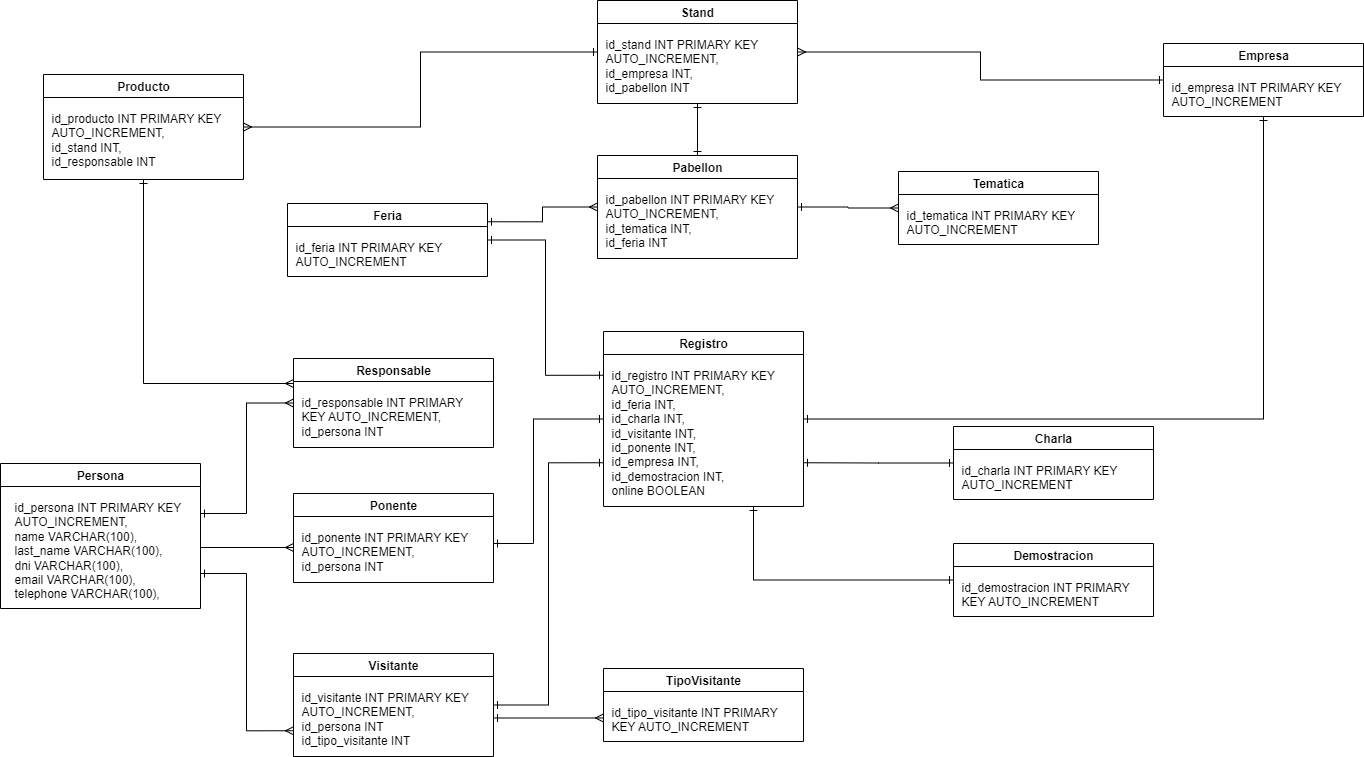

The diagram above was exported from draw.io. Its source (the exported page's mxGraphModel, read from the mxfile embedded in the PNG):
<mxGraphModel dx="1810" dy="548" grid="1" gridSize="10" guides="1" tooltips="1" connect="1" arrows="1" fold="1" page="1" pageScale="1" pageWidth="827" pageHeight="1169" math="0" shadow="0">
  <root>
    <mxCell id="0" />
    <mxCell id="1" parent="0" />
    <mxCell id="TCf9fmZLsn5SqkxbDNuK-2" value="Persona" style="swimlane;whiteSpace=wrap;html=1;" vertex="1" parent="1">
      <mxGeometry x="-53" y="690" width="200" height="145" as="geometry" />
    </mxCell>
    <mxCell id="TCf9fmZLsn5SqkxbDNuK-3" value="id_persona INT PRIMARY KEY AUTO_INCREMENT,&lt;div&gt;name VARCHAR(100),&lt;/div&gt;&lt;div&gt;last_name&amp;nbsp;&lt;span style=&quot;background-color: transparent;&quot;&gt;VARCHAR(100),&lt;/span&gt;&lt;/div&gt;&lt;div&gt;dni VARCHAR(100),&lt;span style=&quot;background-color: transparent;&quot;&gt;&lt;br&gt;&lt;/span&gt;&lt;/div&gt;&lt;div&gt;email VARCHAR(100),&lt;br&gt;&lt;/div&gt;&lt;div&gt;telephone VARCHAR(100),&lt;br&gt;&lt;/div&gt;" style="text;html=1;align=left;verticalAlign=top;whiteSpace=wrap;rounded=0;" vertex="1" parent="TCf9fmZLsn5SqkxbDNuK-2">
      <mxGeometry x="12" y="30" width="188" height="108" as="geometry" />
    </mxCell>
    <mxCell id="TCf9fmZLsn5SqkxbDNuK-36" style="edgeStyle=orthogonalEdgeStyle;rounded=0;orthogonalLoop=1;jettySize=auto;html=1;entryX=0;entryY=0.5;entryDx=0;entryDy=0;endArrow=ERmany;endFill=0;startArrow=ERone;startFill=0;" edge="1" parent="1">
      <mxGeometry relative="1" as="geometry">
        <mxPoint x="440" y="944.5" as="sourcePoint" />
        <mxPoint x="550" y="944.5" as="targetPoint" />
      </mxGeometry>
    </mxCell>
    <mxCell id="TCf9fmZLsn5SqkxbDNuK-37" style="edgeStyle=orthogonalEdgeStyle;rounded=0;orthogonalLoop=1;jettySize=auto;html=1;entryX=0;entryY=0.75;entryDx=0;entryDy=0;endArrow=ERone;endFill=0;startArrow=ERone;startFill=0;" edge="1" parent="1" source="TCf9fmZLsn5SqkxbDNuK-4" target="TCf9fmZLsn5SqkxbDNuK-13">
      <mxGeometry relative="1" as="geometry" />
    </mxCell>
    <mxCell id="TCf9fmZLsn5SqkxbDNuK-4" value="Visitante" style="swimlane;whiteSpace=wrap;html=1;" vertex="1" parent="1">
      <mxGeometry x="240" y="880" width="200" height="103" as="geometry" />
    </mxCell>
    <mxCell id="TCf9fmZLsn5SqkxbDNuK-5" value="id_visitante INT PRIMARY KEY AUTO_INCREMENT,&lt;div&gt;&lt;span style=&quot;background-color: transparent;&quot;&gt;id_persona INT&lt;/span&gt;&lt;/div&gt;&lt;div&gt;id_tipo_visitante INT&lt;/div&gt;" style="text;html=1;align=left;verticalAlign=top;whiteSpace=wrap;rounded=0;" vertex="1" parent="TCf9fmZLsn5SqkxbDNuK-4">
      <mxGeometry x="6" y="30" width="188" height="66" as="geometry" />
    </mxCell>
    <mxCell id="TCf9fmZLsn5SqkxbDNuK-6" value="Ponente" style="swimlane;whiteSpace=wrap;html=1;" vertex="1" parent="1">
      <mxGeometry x="240" y="720" width="200" height="89" as="geometry" />
    </mxCell>
    <mxCell id="TCf9fmZLsn5SqkxbDNuK-7" value="id_ponente INT PRIMARY KEY AUTO_INCREMENT,&lt;div&gt;&lt;span style=&quot;background-color: transparent;&quot;&gt;id_persona INT&lt;/span&gt;&lt;/div&gt;" style="text;html=1;align=left;verticalAlign=top;whiteSpace=wrap;rounded=0;" vertex="1" parent="TCf9fmZLsn5SqkxbDNuK-6">
      <mxGeometry x="6" y="30" width="188" height="52" as="geometry" />
    </mxCell>
    <mxCell id="TCf9fmZLsn5SqkxbDNuK-41" style="edgeStyle=orthogonalEdgeStyle;rounded=0;orthogonalLoop=1;jettySize=auto;html=1;entryX=0.5;entryY=1;entryDx=0;entryDy=0;endArrow=ERone;endFill=0;startArrow=ERmany;startFill=0;" edge="1" parent="1" source="TCf9fmZLsn5SqkxbDNuK-9" target="TCf9fmZLsn5SqkxbDNuK-23">
      <mxGeometry relative="1" as="geometry">
        <Array as="points">
          <mxPoint x="90" y="610" />
        </Array>
      </mxGeometry>
    </mxCell>
    <mxCell id="TCf9fmZLsn5SqkxbDNuK-9" value="Responsable" style="swimlane;whiteSpace=wrap;html=1;" vertex="1" parent="1">
      <mxGeometry x="240" y="585" width="200" height="89" as="geometry" />
    </mxCell>
    <mxCell id="TCf9fmZLsn5SqkxbDNuK-10" value="id_responsable INT PRIMARY KEY AUTO_INCREMENT,&lt;div&gt;&lt;span style=&quot;background-color: transparent;&quot;&gt;id_persona INT&lt;/span&gt;&lt;/div&gt;" style="text;html=1;align=left;verticalAlign=top;whiteSpace=wrap;rounded=0;" vertex="1" parent="TCf9fmZLsn5SqkxbDNuK-9">
      <mxGeometry x="6" y="30" width="188" height="52" as="geometry" />
    </mxCell>
    <mxCell id="TCf9fmZLsn5SqkxbDNuK-11" value="TipoVisitante" style="swimlane;whiteSpace=wrap;html=1;" vertex="1" parent="1">
      <mxGeometry x="550" y="895" width="200" height="73" as="geometry" />
    </mxCell>
    <mxCell id="TCf9fmZLsn5SqkxbDNuK-12" value="id_tipo_visitante INT PRIMARY KEY AUTO_INCREMENT" style="text;html=1;align=left;verticalAlign=top;whiteSpace=wrap;rounded=0;" vertex="1" parent="TCf9fmZLsn5SqkxbDNuK-11">
      <mxGeometry x="6" y="30" width="188" height="36" as="geometry" />
    </mxCell>
    <mxCell id="TCf9fmZLsn5SqkxbDNuK-13" value="Registro" style="swimlane;whiteSpace=wrap;html=1;" vertex="1" parent="1">
      <mxGeometry x="550" y="558" width="200" height="175" as="geometry" />
    </mxCell>
    <mxCell id="TCf9fmZLsn5SqkxbDNuK-14" value="id_registro INT PRIMARY KEY AUTO_INCREMENT,&lt;div&gt;id_feria INT,&lt;/div&gt;&lt;div&gt;id_charla INT,&lt;/div&gt;&lt;div&gt;id_visitante INT,&lt;/div&gt;&lt;div&gt;id_ponente INT,&lt;/div&gt;&lt;div&gt;id_empresa INT,&lt;/div&gt;&lt;div&gt;id_demostracion INT,&lt;/div&gt;&lt;div&gt;online BOOLEAN&lt;/div&gt;" style="text;html=1;align=left;verticalAlign=top;whiteSpace=wrap;rounded=0;" vertex="1" parent="TCf9fmZLsn5SqkxbDNuK-13">
      <mxGeometry x="6" y="30" width="188" height="138" as="geometry" />
    </mxCell>
    <mxCell id="TCf9fmZLsn5SqkxbDNuK-39" style="edgeStyle=orthogonalEdgeStyle;rounded=0;orthogonalLoop=1;jettySize=auto;html=1;entryX=0.75;entryY=1;entryDx=0;entryDy=0;startArrow=ERone;startFill=0;endArrow=ERone;endFill=0;" edge="1" parent="1" source="TCf9fmZLsn5SqkxbDNuK-15" target="TCf9fmZLsn5SqkxbDNuK-13">
      <mxGeometry relative="1" as="geometry" />
    </mxCell>
    <mxCell id="TCf9fmZLsn5SqkxbDNuK-15" value="Demostracion" style="swimlane;whiteSpace=wrap;html=1;" vertex="1" parent="1">
      <mxGeometry x="900" y="770" width="200" height="73" as="geometry" />
    </mxCell>
    <mxCell id="TCf9fmZLsn5SqkxbDNuK-16" value="id_demostracion INT PRIMARY KEY AUTO_INCREMENT" style="text;html=1;align=left;verticalAlign=top;whiteSpace=wrap;rounded=0;" vertex="1" parent="TCf9fmZLsn5SqkxbDNuK-15">
      <mxGeometry x="6" y="30" width="188" height="36" as="geometry" />
    </mxCell>
    <mxCell id="TCf9fmZLsn5SqkxbDNuK-40" style="edgeStyle=orthogonalEdgeStyle;rounded=0;orthogonalLoop=1;jettySize=auto;html=1;entryX=1;entryY=0.75;entryDx=0;entryDy=0;startArrow=ERone;startFill=0;endArrow=ERone;endFill=0;" edge="1" parent="1" source="TCf9fmZLsn5SqkxbDNuK-17" target="TCf9fmZLsn5SqkxbDNuK-13">
      <mxGeometry relative="1" as="geometry" />
    </mxCell>
    <mxCell id="TCf9fmZLsn5SqkxbDNuK-17" value="Charla" style="swimlane;whiteSpace=wrap;html=1;" vertex="1" parent="1">
      <mxGeometry x="900" y="653" width="200" height="73" as="geometry" />
    </mxCell>
    <mxCell id="TCf9fmZLsn5SqkxbDNuK-18" value="id_charla INT PRIMARY KEY AUTO_INCREMENT" style="text;html=1;align=left;verticalAlign=top;whiteSpace=wrap;rounded=0;" vertex="1" parent="TCf9fmZLsn5SqkxbDNuK-17">
      <mxGeometry x="6" y="30" width="188" height="36" as="geometry" />
    </mxCell>
    <mxCell id="TCf9fmZLsn5SqkxbDNuK-44" style="edgeStyle=orthogonalEdgeStyle;rounded=0;orthogonalLoop=1;jettySize=auto;html=1;exitX=0.5;exitY=1;exitDx=0;exitDy=0;entryX=0.5;entryY=0;entryDx=0;entryDy=0;startArrow=ERone;startFill=0;endArrow=ERone;endFill=0;" edge="1" parent="1" source="TCf9fmZLsn5SqkxbDNuK-21" target="TCf9fmZLsn5SqkxbDNuK-27">
      <mxGeometry relative="1" as="geometry" />
    </mxCell>
    <mxCell id="TCf9fmZLsn5SqkxbDNuK-47" style="edgeStyle=orthogonalEdgeStyle;rounded=0;orthogonalLoop=1;jettySize=auto;html=1;exitX=1;exitY=0.5;exitDx=0;exitDy=0;entryX=0;entryY=0.5;entryDx=0;entryDy=0;startArrow=ERmany;startFill=0;endArrow=ERone;endFill=0;" edge="1" parent="1" source="TCf9fmZLsn5SqkxbDNuK-21" target="TCf9fmZLsn5SqkxbDNuK-25">
      <mxGeometry relative="1" as="geometry" />
    </mxCell>
    <mxCell id="TCf9fmZLsn5SqkxbDNuK-21" value="Stand" style="swimlane;whiteSpace=wrap;html=1;" vertex="1" parent="1">
      <mxGeometry x="544" y="227" width="200" height="103" as="geometry" />
    </mxCell>
    <mxCell id="TCf9fmZLsn5SqkxbDNuK-22" value="id_stand INT PRIMARY KEY AUTO_INCREMENT,&lt;div&gt;&lt;span style=&quot;background-color: transparent;&quot;&gt;id_empresa INT,&lt;/span&gt;&lt;/div&gt;&lt;div&gt;id_pabellon INT&lt;span style=&quot;background-color: transparent;&quot;&gt;&lt;br&gt;&lt;/span&gt;&lt;/div&gt;" style="text;html=1;align=left;verticalAlign=top;whiteSpace=wrap;rounded=0;" vertex="1" parent="TCf9fmZLsn5SqkxbDNuK-21">
      <mxGeometry x="6" y="30" width="188" height="66" as="geometry" />
    </mxCell>
    <mxCell id="TCf9fmZLsn5SqkxbDNuK-48" style="edgeStyle=orthogonalEdgeStyle;rounded=0;orthogonalLoop=1;jettySize=auto;html=1;exitX=1;exitY=0.5;exitDx=0;exitDy=0;entryX=0;entryY=0.5;entryDx=0;entryDy=0;startArrow=ERmany;startFill=0;endArrow=ERone;endFill=0;" edge="1" parent="1" source="TCf9fmZLsn5SqkxbDNuK-23" target="TCf9fmZLsn5SqkxbDNuK-21">
      <mxGeometry relative="1" as="geometry" />
    </mxCell>
    <mxCell id="TCf9fmZLsn5SqkxbDNuK-23" value="Producto" style="swimlane;whiteSpace=wrap;html=1;" vertex="1" parent="1">
      <mxGeometry x="-10" y="301" width="200" height="105" as="geometry" />
    </mxCell>
    <mxCell id="TCf9fmZLsn5SqkxbDNuK-24" value="id_producto INT PRIMARY KEY AUTO_INCREMENT,&lt;div&gt;&lt;span style=&quot;background-color: transparent;&quot;&gt;id_stand INT,&lt;/span&gt;&lt;/div&gt;&lt;div&gt;id_responsable INT&lt;span style=&quot;background-color: transparent;&quot;&gt;&lt;br&gt;&lt;/span&gt;&lt;/div&gt;" style="text;html=1;align=left;verticalAlign=top;whiteSpace=wrap;rounded=0;" vertex="1" parent="TCf9fmZLsn5SqkxbDNuK-23">
      <mxGeometry x="6" y="30" width="188" height="68" as="geometry" />
    </mxCell>
    <mxCell id="TCf9fmZLsn5SqkxbDNuK-43" style="edgeStyle=orthogonalEdgeStyle;rounded=0;orthogonalLoop=1;jettySize=auto;html=1;entryX=1;entryY=0.5;entryDx=0;entryDy=0;startArrow=ERone;startFill=0;endArrow=ERone;endFill=0;exitX=0.5;exitY=1;exitDx=0;exitDy=0;" edge="1" parent="1" source="TCf9fmZLsn5SqkxbDNuK-25" target="TCf9fmZLsn5SqkxbDNuK-13">
      <mxGeometry relative="1" as="geometry">
        <Array as="points">
          <mxPoint x="1210" y="645" />
        </Array>
      </mxGeometry>
    </mxCell>
    <mxCell id="TCf9fmZLsn5SqkxbDNuK-25" value="Empresa" style="swimlane;whiteSpace=wrap;html=1;" vertex="1" parent="1">
      <mxGeometry x="1110" y="270" width="200" height="73" as="geometry" />
    </mxCell>
    <mxCell id="TCf9fmZLsn5SqkxbDNuK-26" value="id_empresa INT PRIMARY KEY AUTO_INCREMENT" style="text;html=1;align=left;verticalAlign=top;whiteSpace=wrap;rounded=0;" vertex="1" parent="TCf9fmZLsn5SqkxbDNuK-25">
      <mxGeometry x="6" y="30" width="188" height="36" as="geometry" />
    </mxCell>
    <mxCell id="TCf9fmZLsn5SqkxbDNuK-45" style="edgeStyle=orthogonalEdgeStyle;rounded=0;orthogonalLoop=1;jettySize=auto;html=1;exitX=1;exitY=0.5;exitDx=0;exitDy=0;entryX=0;entryY=0.5;entryDx=0;entryDy=0;startArrow=ERone;startFill=0;endArrow=ERmany;endFill=0;" edge="1" parent="1" source="TCf9fmZLsn5SqkxbDNuK-27" target="TCf9fmZLsn5SqkxbDNuK-29">
      <mxGeometry relative="1" as="geometry" />
    </mxCell>
    <mxCell id="TCf9fmZLsn5SqkxbDNuK-27" value="Pabellon" style="swimlane;whiteSpace=wrap;html=1;" vertex="1" parent="1">
      <mxGeometry x="544" y="382" width="200" height="103" as="geometry" />
    </mxCell>
    <mxCell id="TCf9fmZLsn5SqkxbDNuK-28" value="id_pabellon INT PRIMARY KEY AUTO_INCREMENT,&lt;div&gt;&lt;span style=&quot;background-color: transparent;&quot;&gt;id_tematica INT,&lt;/span&gt;&lt;/div&gt;&lt;div&gt;id_feria INT&lt;span style=&quot;background-color: transparent;&quot;&gt;&lt;br&gt;&lt;/span&gt;&lt;/div&gt;" style="text;html=1;align=left;verticalAlign=top;whiteSpace=wrap;rounded=0;" vertex="1" parent="TCf9fmZLsn5SqkxbDNuK-27">
      <mxGeometry x="6" y="30" width="188" height="66" as="geometry" />
    </mxCell>
    <mxCell id="TCf9fmZLsn5SqkxbDNuK-29" value="Tematica" style="swimlane;whiteSpace=wrap;html=1;" vertex="1" parent="1">
      <mxGeometry x="845" y="398" width="200" height="73" as="geometry" />
    </mxCell>
    <mxCell id="TCf9fmZLsn5SqkxbDNuK-30" value="id_tematica INT PRIMARY KEY AUTO_INCREMENT" style="text;html=1;align=left;verticalAlign=top;whiteSpace=wrap;rounded=0;" vertex="1" parent="TCf9fmZLsn5SqkxbDNuK-29">
      <mxGeometry x="6" y="30" width="188" height="36" as="geometry" />
    </mxCell>
    <mxCell id="TCf9fmZLsn5SqkxbDNuK-42" style="edgeStyle=orthogonalEdgeStyle;rounded=0;orthogonalLoop=1;jettySize=auto;html=1;entryX=0;entryY=0.25;entryDx=0;entryDy=0;startArrow=ERone;startFill=0;endArrow=ERone;endFill=0;" edge="1" parent="1" source="TCf9fmZLsn5SqkxbDNuK-31" target="TCf9fmZLsn5SqkxbDNuK-13">
      <mxGeometry relative="1" as="geometry" />
    </mxCell>
    <mxCell id="TCf9fmZLsn5SqkxbDNuK-46" style="edgeStyle=orthogonalEdgeStyle;rounded=0;orthogonalLoop=1;jettySize=auto;html=1;exitX=1;exitY=0.25;exitDx=0;exitDy=0;entryX=0;entryY=0.5;entryDx=0;entryDy=0;startArrow=ERone;startFill=0;endArrow=ERmany;endFill=0;" edge="1" parent="1" source="TCf9fmZLsn5SqkxbDNuK-31" target="TCf9fmZLsn5SqkxbDNuK-27">
      <mxGeometry relative="1" as="geometry">
        <mxPoint x="540" y="430" as="targetPoint" />
      </mxGeometry>
    </mxCell>
    <mxCell id="TCf9fmZLsn5SqkxbDNuK-31" value="Feria" style="swimlane;whiteSpace=wrap;html=1;" vertex="1" parent="1">
      <mxGeometry x="234" y="430" width="200" height="73" as="geometry" />
    </mxCell>
    <mxCell id="TCf9fmZLsn5SqkxbDNuK-32" value="id_feria INT PRIMARY KEY AUTO_INCREMENT" style="text;html=1;align=left;verticalAlign=top;whiteSpace=wrap;rounded=0;" vertex="1" parent="TCf9fmZLsn5SqkxbDNuK-31">
      <mxGeometry x="6" y="30" width="188" height="36" as="geometry" />
    </mxCell>
    <mxCell id="TCf9fmZLsn5SqkxbDNuK-33" style="edgeStyle=orthogonalEdgeStyle;rounded=0;orthogonalLoop=1;jettySize=auto;html=1;entryX=0;entryY=0.5;entryDx=0;entryDy=0;endArrow=ERmany;endFill=0;startArrow=ERone;startFill=0;" edge="1" parent="1" source="TCf9fmZLsn5SqkxbDNuK-3" target="TCf9fmZLsn5SqkxbDNuK-9">
      <mxGeometry relative="1" as="geometry">
        <Array as="points">
          <mxPoint x="193" y="740" />
          <mxPoint x="193" y="629" />
        </Array>
      </mxGeometry>
    </mxCell>
    <mxCell id="TCf9fmZLsn5SqkxbDNuK-34" style="edgeStyle=orthogonalEdgeStyle;rounded=0;orthogonalLoop=1;jettySize=auto;html=1;endArrow=ERmany;endFill=0;" edge="1" parent="1" source="TCf9fmZLsn5SqkxbDNuK-3">
      <mxGeometry relative="1" as="geometry">
        <mxPoint x="240" y="774" as="targetPoint" />
      </mxGeometry>
    </mxCell>
    <mxCell id="TCf9fmZLsn5SqkxbDNuK-35" style="edgeStyle=orthogonalEdgeStyle;rounded=0;orthogonalLoop=1;jettySize=auto;html=1;entryX=0;entryY=0.75;entryDx=0;entryDy=0;startArrow=ERone;startFill=0;endArrow=ERmany;endFill=0;" edge="1" parent="1" source="TCf9fmZLsn5SqkxbDNuK-3" target="TCf9fmZLsn5SqkxbDNuK-4">
      <mxGeometry relative="1" as="geometry">
        <Array as="points">
          <mxPoint x="193" y="800" />
          <mxPoint x="193" y="957" />
        </Array>
      </mxGeometry>
    </mxCell>
    <mxCell id="TCf9fmZLsn5SqkxbDNuK-38" style="edgeStyle=orthogonalEdgeStyle;rounded=0;orthogonalLoop=1;jettySize=auto;html=1;entryX=0;entryY=0.5;entryDx=0;entryDy=0;startArrow=ERone;startFill=0;endArrow=ERone;endFill=0;" edge="1" parent="1" target="TCf9fmZLsn5SqkxbDNuK-13">
      <mxGeometry relative="1" as="geometry">
        <mxPoint x="440" y="770" as="sourcePoint" />
        <Array as="points">
          <mxPoint x="480" y="770" />
          <mxPoint x="480" y="645" />
        </Array>
      </mxGeometry>
    </mxCell>
  </root>
</mxGraphModel>